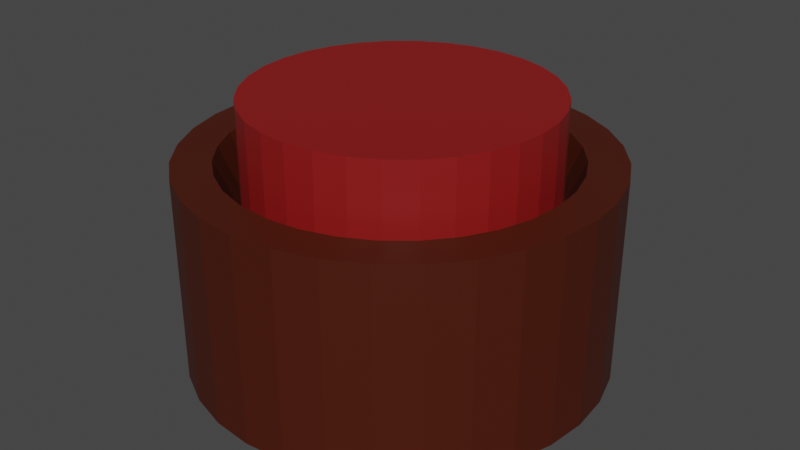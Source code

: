 # Source: button.blend  (saved by Blender 3.3.6; exported with 4.5.12 LTS)
import bpy
from mathutils import Matrix  # noqa: F401  (used for matrix-valued properties, if any)

bpy.ops.wm.read_factory_settings(use_empty=True)
scene = bpy.context.scene
scene.name = 'Scene'

# ---- collections
col_collection = bpy.data.collections.new('Collection'); scene.collection.children.link(col_collection)

# ---- materials (node trees are filled in below, after node groups)
mat_material_002 = bpy.data.materials.new('Material.002')
mat_material_002.use_transparent_shadow = False
mat_material_001 = bpy.data.materials.new('Material.001')
mat_material_001.use_transparent_shadow = False

# ---- material node trees
mat_material_002.use_nodes = True; mat_material_002.node_tree.nodes.clear()
_N = mat_material_002.node_tree.nodes; _L = mat_material_002.node_tree.links
n0 = _N.new('ShaderNodeBsdfPrincipled'); n0.name = 'Principled BSDF'; n0.location = (10, 300)
n0.distribution = 'GGX'
n0.subsurface_method = 'RANDOM_WALK_SKIN'
n0.inputs[0].default_value = (0.2552, 0.007664, 0.007356, 1.0)
n0.inputs[3].default_value = 1.45
n0.inputs[27].default_value = (0.0, 0.0, 0.0, 1.0)
n0.inputs[28].default_value = 1.0
n1 = _N.new('ShaderNodeOutputMaterial'); n1.name = 'Material Output'; n1.location = (300, 300)
_L.new(n0.outputs[0], n1.inputs[0])
n1.is_active_output = True
mat_material_001.use_nodes = True; mat_material_001.node_tree.nodes.clear()
_N = mat_material_001.node_tree.nodes; _L = mat_material_001.node_tree.links
n0 = _N.new('ShaderNodeBsdfPrincipled'); n0.name = 'Principled BSDF'; n0.location = (10, 300)
n0.distribution = 'GGX'
n0.subsurface_method = 'RANDOM_WALK_SKIN'
n0.inputs[0].default_value = (0.06577, 0.0083, 0.0007866, 1.0)
n0.inputs[3].default_value = 1.45
n0.inputs[27].default_value = (0.0, 0.0, 0.0, 1.0)
n0.inputs[28].default_value = 1.0
n1 = _N.new('ShaderNodeOutputMaterial'); n1.name = 'Material Output'; n1.location = (300, 300)
_L.new(n0.outputs[0], n1.inputs[0])
n1.is_active_output = True

# ---- world
world_world = bpy.data.worlds.new('World'); scene.world = world_world
world_world.use_nodes = True; world_world.node_tree.nodes.clear()
_N = world_world.node_tree.nodes; _L = world_world.node_tree.links
n0 = _N.new('ShaderNodeOutputWorld'); n0.name = 'World Output'; n0.location = (300, 300)
n1 = _N.new('ShaderNodeBackground'); n1.name = 'Background'; n1.location = (10, 300)
n1.inputs[0].default_value = (0.05088, 0.05088, 0.05088, 1.0)
_L.new(n1.outputs[0], n0.inputs[0])
n0.is_active_output = True
world_world.color = (0.05088, 0.05088, 0.05088)
world_world.use_sun_shadow = False
world_world.sun_shadow_jitter_overblur = 0.0

# ---- meshes
me_cylinder = bpy.data.meshes.new('Cylinder')
me_cylinder.from_pydata([(0.0, 1.0, 0.09204), (0.0, 1.0, 1.0), (0.1951, 0.9808, 0.09204), (0.1951, 0.9808, 1.0), (0.3827, 0.9239, 0.09204), (0.3827, 0.9239, 1.0), (0.5556, 0.8315, 0.09204), (0.5556, 0.8315, 1.0), (0.7071, 0.7071, 0.09204), (0.7071, 0.7071, 1.0), (0.8315, 0.5556, 0.09204), (0.8315, 0.5556, 1.0), (0.9239, 0.3827, 0.09204), (0.9239, 0.3827, 1.0), (0.9808, 0.1951, 0.09204), (0.9808, 0.1951, 1.0), (1.0, 0.0, 0.09204), (1.0, 0.0, 1.0), (0.9808, -0.1951, 0.09204), (0.9808, -0.1951, 1.0), (0.9239, -0.3827, 0.09204), (0.9239, -0.3827, 1.0), (0.8315, -0.5556, 0.09204), (0.8315, -0.5556, 1.0), (0.7071, -0.7071, 0.09204), (0.7071, -0.7071, 1.0), (0.5556, -0.8315, 0.09204), (0.5556, -0.8315, 1.0), (0.3827, -0.9239, 0.09204), (0.3827, -0.9239, 1.0), (0.1951, -0.9808, 0.09204), (0.1951, -0.9808, 1.0), (0.0, -1.0, 0.09204), (0.0, -1.0, 1.0), (-0.1951, -0.9808, 0.09204), (-0.1951, -0.9808, 1.0), (-0.3827, -0.9239, 0.09204), (-0.3827, -0.9239, 1.0), (-0.5556, -0.8315, 0.09204), (-0.5556, -0.8315, 1.0), (-0.7071, -0.7071, 0.09204), (-0.7071, -0.7071, 1.0), (-0.8315, -0.5556, 0.09204), (-0.8315, -0.5556, 1.0), (-0.9239, -0.3827, 0.09204), (-0.9239, -0.3827, 1.0), (-0.9808, -0.1951, 0.09204), (-0.9808, -0.1951, 1.0), (-1.0, 0.0, 0.09204), (-1.0, 0.0, 1.0), (-0.9808, 0.1951, 0.09204), (-0.9808, 0.1951, 1.0), (-0.9239, 0.3827, 0.09204), (-0.9239, 0.3827, 1.0), (-0.8315, 0.5556, 0.09204), (-0.8315, 0.5556, 1.0), (-0.7071, 0.7071, 0.09204), (-0.7071, 0.7071, 1.0), (-0.5556, 0.8315, 0.09204), (-0.5556, 0.8315, 1.0), (-0.3827, 0.9239, 0.09204), (-0.3827, 0.9239, 1.0), (-0.1951, 0.9808, 0.09204), (-0.1951, 0.9808, 1.0)], [], [(0, 1, 3, 2), (2, 3, 5, 4), (4, 5, 7, 6), (6, 7, 9, 8), (8, 9, 11, 10), (10, 11, 13, 12), (12, 13, 15, 14), (14, 15, 17, 16), (16, 17, 19, 18), (18, 19, 21, 20), (20, 21, 23, 22), (22, 23, 25, 24), (24, 25, 27, 26), (26, 27, 29, 28), (28, 29, 31, 30), (30, 31, 33, 32), (32, 33, 35, 34), (34, 35, 37, 36), (36, 37, 39, 38), (38, 39, 41, 40), (40, 41, 43, 42), (42, 43, 45, 44), (44, 45, 47, 46), (46, 47, 49, 48), (48, 49, 51, 50), (50, 51, 53, 52), (52, 53, 55, 54), (54, 55, 57, 56), (56, 57, 59, 58), (58, 59, 61, 60), (3, 1, 63, 61, 59, 57, 55, 53, 51, 49, 47, 45, 43, 41, 39, 37, 35, 33, 31, 29, 27, 25, 23, 21, 19, 17, 15, 13, 11, 9, 7, 5), (60, 61, 63, 62), (62, 63, 1, 0), (0, 2, 4, 6, 8, 10, 12, 14, 16, 18, 20, 22, 24, 26, 28, 30, 32, 34, 36, 38, 40, 42, 44, 46, 48, 50, 52, 54, 56, 58, 60, 62)])
_uv = me_cylinder.uv_layers.new(name='UVMap')
_uv.uv.foreach_set('vector', [1.0, 0.5, 1.0, 1.0, 0.9688, 1.0, 0.9688, 0.5, 0.9688, 0.5, 0.9688, 1.0, 0.9375, 1.0, 0.9375, 0.5, 0.9375, 0.5, 0.9375, 1.0, 0.9062, 1.0, 0.9062, 0.5, 0.9062, 0.5, 0.9062, 1.0, 0.875, 1.0, 0.875, 0.5, 0.875, 0.5, 0.875, 1.0, 0.8438, 1.0, 0.8438, 0.5, 0.8438, 0.5, 0.8438, 1.0, 0.8125, 1.0, 0.8125, 0.5, 0.8125, 0.5, 0.8125, 1.0, 0.7812, 1.0, 0.7812, 0.5, 0.7812, 0.5, 0.7812, 1.0, 0.75, 1.0, 0.75, 0.5, 0.75, 0.5, 0.75, 1.0, 0.7188, 1.0, 0.7188, 0.5, 0.7188, 0.5, 0.7188, 1.0, 0.6875, 1.0, 0.6875, 0.5, 0.6875, 0.5, 0.6875, 1.0, 0.6562, 1.0, 0.6562, 0.5, 0.6562, 0.5, 0.6562, 1.0, 0.625, 1.0, 0.625, 0.5, 0.625, 0.5, 0.625, 1.0, 0.5938, 1.0, 0.5938, 0.5, 0.5938, 0.5, 0.5938, 1.0, 0.5625, 1.0, 0.5625, 0.5, 0.5625, 0.5, 0.5625, 1.0, 0.5312, 1.0, 0.5312, 0.5, 0.5312, 0.5, 0.5312, 1.0, 0.5, 1.0, 0.5, 0.5, 0.5, 0.5, 0.5, 1.0, 0.4688, 1.0, 0.4688, 0.5, 0.4688, 0.5, 0.4688, 1.0, 0.4375, 1.0, 0.4375, 0.5, 0.4375, 0.5, 0.4375, 1.0, 0.4062, 1.0, 0.4062, 0.5, 0.4062, 0.5, 0.4062, 1.0, 0.375, 1.0, 0.375, 0.5, 0.375, 0.5, 0.375, 1.0, 0.3438, 1.0, 0.3438, 0.5, 0.3438, 0.5, 0.3438, 1.0, 0.3125, 1.0, 0.3125, 0.5, 0.3125, 0.5, 0.3125, 1.0, 0.2812, 1.0, 0.2812, 0.5, 0.2812, 0.5, 0.2812, 1.0, 0.25, 1.0, 0.25, 0.5, 0.25, 0.5, 0.25, 1.0, 0.2188, 1.0, 0.2188, 0.5, 0.2188, 0.5, 0.2188, 1.0, 0.1875, 1.0, 0.1875, 0.5, 0.1875, 0.5, 0.1875, 1.0, 0.1562, 1.0, 0.1562, 0.5, 0.1562, 0.5, 0.1562, 1.0, 0.125, 1.0, 0.125, 0.5, 0.125, 0.5, 0.125, 1.0, 0.09375, 1.0, 0.09375, 0.5, 0.09375, 0.5, 0.09375, 1.0, 0.0625, 1.0, 0.0625, 0.5, 0.2968, 0.4854, 0.25, 0.49, 0.2032, 0.4854, 0.1582, 0.4717, 0.1167, 0.4496, 0.08029, 0.4197, 0.05045, 0.3833, 0.02827, 0.3418, 0.01461, 0.2968, 0.01, 0.25, 0.01461, 0.2032, 0.02827, 0.1582, 0.05045, 0.1167, 0.08029, 0.08029, 0.1167, 0.05045, 0.1582, 0.02827, 0.2032, 0.01461, 0.25, 0.01, 0.2968, 0.01461, 0.3418, 0.02827, 0.3833, 0.05045, 0.4197, 0.08029, 0.4496, 0.1167, 0.4717, 0.1582, 0.4854, 0.2032, 0.49, 0.25, 0.4854, 0.2968, 0.4717, 0.3418, 0.4496, 0.3833, 0.4197, 0.4197, 0.3833, 0.4496, 0.3418, 0.4717, 0.0625, 0.5, 0.0625, 1.0, 0.03125, 1.0, 0.03125, 0.5, 0.03125, 0.5, 0.03125, 1.0, 0.0, 1.0, 0.0, 0.5, 0.75, 0.49, 0.7968, 0.4854, 0.8418, 0.4717, 0.8833, 0.4496, 0.9197, 0.4197, 0.9496, 0.3833, 0.9717, 0.3418, 0.9854, 0.2968, 0.99, 0.25, 0.9854, 0.2032, 0.9717, 0.1582, 0.9496, 0.1167, 0.9197, 0.08029, 0.8833, 0.05045, 0.8418, 0.02827, 0.7968, 0.01461, 0.75, 0.01, 0.7032, 0.01461, 0.6582, 0.02827, 0.6167, 0.05045, 0.5803, 0.08029, 0.5504, 0.1167, 0.5283, 0.1582, 0.5146, 0.2032, 0.51, 0.25, 0.5146, 0.2968, 0.5283, 0.3418, 0.5504, 0.3833, 0.5803, 0.4197, 0.6167, 0.4496, 0.6582, 0.4717, 0.7032, 0.4854])
me_cylinder.materials.append(mat_material_002)
me_cylinder.update()
me_cylinder_002 = bpy.data.meshes.new('Cylinder.002')
me_cylinder_002.from_pydata([(0.0, 1.0, 0.01796), (0.0, 0.6899, 0.719), (0.1951, 0.9808, 0.01796), (0.1346, 0.6766, 0.719), (0.3827, 0.9239, 0.01796), (0.264, 0.6374, 0.719), (0.5556, 0.8315, 0.01796), (0.3833, 0.5736, 0.719), (0.7071, 0.7071, 0.01796), (0.4878, 0.4878, 0.719), (0.8315, 0.5556, 0.01796), (0.5736, 0.3833, 0.719), (0.9239, 0.3827, 0.01796), (0.6374, 0.264, 0.719), (0.9808, 0.1951, 0.01796), (0.6766, 0.1346, 0.719), (1.0, 0.0, 0.01796), (0.6899, 0.0, 0.719), (0.9808, -0.1951, 0.01796), (0.6766, -0.1346, 0.719), (0.9239, -0.3827, 0.01796), (0.6374, -0.264, 0.719), (0.8315, -0.5556, 0.01796), (0.5736, -0.3833, 0.719), (0.7071, -0.7071, 0.01796), (0.4878, -0.4878, 0.719), (0.5556, -0.8315, 0.01796), (0.3833, -0.5736, 0.719), (0.3827, -0.9239, 0.01796), (0.264, -0.6374, 0.719), (0.1951, -0.9808, 0.01796), (0.1346, -0.6766, 0.719), (0.0, -1.0, 0.01796), (0.0, -0.6899, 0.719), (-0.1951, -0.9808, 0.01796), (-0.1346, -0.6766, 0.719), (-0.3827, -0.9239, 0.01796), (-0.264, -0.6374, 0.719), (-0.5556, -0.8315, 0.01796), (-0.3833, -0.5736, 0.719), (-0.7071, -0.7071, 0.01796), (-0.4878, -0.4878, 0.719), (-0.8315, -0.5556, 0.01796), (-0.5736, -0.3833, 0.719), (-0.9239, -0.3827, 0.01796), (-0.6374, -0.264, 0.719), (-0.9808, -0.1951, 0.01796), (-0.6766, -0.1346, 0.719), (-1.0, 0.0, 0.01796), (-0.6899, 0.0, 0.719), (-0.9808, 0.1951, 0.01796), (-0.6766, 0.1346, 0.719), (-0.9239, 0.3827, 0.01796), (-0.6374, 0.264, 0.719), (-0.8315, 0.5556, 0.01796), (-0.5736, 0.3833, 0.719), (-0.7071, 0.7071, 0.01796), (-0.4878, 0.4878, 0.719), (-0.5556, 0.8315, 0.01796), (-0.3833, 0.5736, 0.719), (-0.3827, 0.9239, 0.01796), (-0.264, 0.6374, 0.719), (-0.1951, 0.9808, 0.01796), (-0.1346, 0.6766, 0.719), (0.1951, 0.9808, 1.0), (0.0, 1.0, 1.0), (0.3827, 0.9239, 1.0), (0.5556, 0.8315, 1.0), (0.7071, 0.7071, 1.0), (0.8315, 0.5556, 1.0), (0.9239, 0.3827, 1.0), (0.9808, 0.1951, 1.0), (1.0, 0.0, 1.0), (0.9808, -0.1951, 1.0), (0.9239, -0.3827, 1.0), (0.8315, -0.5556, 1.0), (0.7071, -0.7071, 1.0), (0.5556, -0.8315, 1.0), (0.3827, -0.9239, 1.0), (0.1951, -0.9808, 1.0), (0.0, -1.0, 1.0), (-0.1951, -0.9808, 1.0), (-0.3827, -0.9239, 1.0), (-0.5556, -0.8315, 1.0), (-0.7071, -0.7071, 1.0), (-0.8315, -0.5556, 1.0), (-0.9239, -0.3827, 1.0), (-0.9808, -0.1951, 1.0), (-1.0, 0.0, 1.0), (-0.9808, 0.1951, 1.0), (-0.9239, 0.3827, 1.0), (-0.8315, 0.5556, 1.0), (-0.7071, 0.7071, 1.0), (-0.5556, 0.8315, 1.0), (-0.3827, 0.9239, 1.0), (-0.1951, 0.9808, 1.0), (0.1594, 0.8012, 1.0), (0.0, 0.8168, 1.0), (0.3126, 0.7547, 1.0), (0.4538, 0.6792, 1.0), (0.5776, 0.5776, 1.0), (0.6792, 0.4538, 1.0), (0.7547, 0.3126, 1.0), (0.8012, 0.1594, 1.0), (0.8168, 0.0, 1.0), (0.8012, -0.1594, 1.0), (0.7547, -0.3126, 1.0), (0.6792, -0.4538, 1.0), (0.5776, -0.5776, 1.0), (0.4538, -0.6792, 1.0), (0.3126, -0.7547, 1.0), (0.1594, -0.8012, 1.0), (0.0, -0.8168, 1.0), (-0.1594, -0.8012, 1.0), (-0.3126, -0.7547, 1.0), (-0.4538, -0.6792, 1.0), (-0.5776, -0.5776, 1.0), (-0.6792, -0.4538, 1.0), (-0.7547, -0.3126, 1.0), (-0.8012, -0.1594, 1.0), (-0.8168, 0.0, 1.0), (-0.8012, 0.1594, 1.0), (-0.7547, 0.3126, 1.0), (-0.6792, 0.4538, 1.0), (-0.5776, 0.5776, 1.0), (-0.4538, 0.6792, 1.0), (-0.3126, 0.7547, 1.0), (-0.1594, 0.8012, 1.0)], [], [(0, 65, 64, 2), (2, 64, 66, 4), (4, 66, 67, 6), (6, 67, 68, 8), (8, 68, 69, 10), (10, 69, 70, 12), (12, 70, 71, 14), (14, 71, 72, 16), (16, 72, 73, 18), (18, 73, 74, 20), (20, 74, 75, 22), (22, 75, 76, 24), (24, 76, 77, 26), (26, 77, 78, 28), (28, 78, 79, 30), (30, 79, 80, 32), (32, 80, 81, 34), (34, 81, 82, 36), (36, 82, 83, 38), (38, 83, 84, 40), (40, 84, 85, 42), (42, 85, 86, 44), (44, 86, 87, 46), (46, 87, 88, 48), (48, 88, 89, 50), (50, 89, 90, 52), (52, 90, 91, 54), (54, 91, 92, 56), (56, 92, 93, 58), (58, 93, 94, 60), (3, 1, 63, 61, 59, 57, 55, 53, 51, 49, 47, 45, 43, 41, 39, 37, 35, 33, 31, 29, 27, 25, 23, 21, 19, 17, 15, 13, 11, 9, 7, 5), (60, 94, 95, 62), (62, 95, 65, 0), (0, 2, 4, 6, 8, 10, 12, 14, 16, 18, 20, 22, 24, 26, 28, 30, 32, 34, 36, 38, 40, 42, 44, 46, 48, 50, 52, 54, 56, 58, 60, 62), (97, 96, 64, 65), (96, 98, 66, 64), (98, 99, 67, 66), (99, 100, 68, 67), (100, 101, 69, 68), (101, 102, 70, 69), (102, 103, 71, 70), (103, 104, 72, 71), (104, 105, 73, 72), (105, 106, 74, 73), (106, 107, 75, 74), (107, 108, 76, 75), (108, 109, 77, 76), (109, 110, 78, 77), (110, 111, 79, 78), (111, 112, 80, 79), (112, 113, 81, 80), (113, 114, 82, 81), (114, 115, 83, 82), (115, 116, 84, 83), (116, 117, 85, 84), (117, 118, 86, 85), (118, 119, 87, 86), (119, 120, 88, 87), (120, 121, 89, 88), (121, 122, 90, 89), (122, 123, 91, 90), (123, 124, 92, 91), (124, 125, 93, 92), (125, 126, 94, 93), (126, 127, 95, 94), (127, 97, 65, 95), (1, 3, 96, 97), (3, 5, 98, 96), (5, 7, 99, 98), (7, 9, 100, 99), (9, 11, 101, 100), (11, 13, 102, 101), (13, 15, 103, 102), (15, 17, 104, 103), (17, 19, 105, 104), (19, 21, 106, 105), (21, 23, 107, 106), (23, 25, 108, 107), (25, 27, 109, 108), (27, 29, 110, 109), (29, 31, 111, 110), (31, 33, 112, 111), (33, 35, 113, 112), (35, 37, 114, 113), (37, 39, 115, 114), (39, 41, 116, 115), (41, 43, 117, 116), (43, 45, 118, 117), (45, 47, 119, 118), (47, 49, 120, 119), (49, 51, 121, 120), (51, 53, 122, 121), (53, 55, 123, 122), (55, 57, 124, 123), (57, 59, 125, 124), (59, 61, 126, 125), (61, 63, 127, 126), (63, 1, 97, 127)])
_uv = me_cylinder_002.uv_layers.new(name='UVMap')
_uv.uv.foreach_set('vector', [1.0, 0.5, 1.0, 1.0, 0.9688, 1.0, 0.9688, 0.5, 0.9688, 0.5, 0.9688, 1.0, 0.9375, 1.0, 0.9375, 0.5, 0.9375, 0.5, 0.9375, 1.0, 0.9062, 1.0, 0.9062, 0.5, 0.9062, 0.5, 0.9062, 1.0, 0.875, 1.0, 0.875, 0.5, 0.875, 0.5, 0.875, 1.0, 0.8438, 1.0, 0.8438, 0.5, 0.8438, 0.5, 0.8438, 1.0, 0.8125, 1.0, 0.8125, 0.5, 0.8125, 0.5, 0.8125, 1.0, 0.7812, 1.0, 0.7812, 0.5, 0.7812, 0.5, 0.7812, 1.0, 0.75, 1.0, 0.75, 0.5, 0.75, 0.5, 0.75, 1.0, 0.7188, 1.0, 0.7188, 0.5, 0.7188, 0.5, 0.7188, 1.0, 0.6875, 1.0, 0.6875, 0.5, 0.6875, 0.5, 0.6875, 1.0, 0.6562, 1.0, 0.6562, 0.5, 0.6562, 0.5, 0.6562, 1.0, 0.625, 1.0, 0.625, 0.5, 0.625, 0.5, 0.625, 1.0, 0.5938, 1.0, 0.5938, 0.5, 0.5938, 0.5, 0.5938, 1.0, 0.5625, 1.0, 0.5625, 0.5, 0.5625, 0.5, 0.5625, 1.0, 0.5312, 1.0, 0.5312, 0.5, 0.5312, 0.5, 0.5312, 1.0, 0.5, 1.0, 0.5, 0.5, 0.5, 0.5, 0.5, 1.0, 0.4688, 1.0, 0.4688, 0.5, 0.4688, 0.5, 0.4688, 1.0, 0.4375, 1.0, 0.4375, 0.5, 0.4375, 0.5, 0.4375, 1.0, 0.4062, 1.0, 0.4062, 0.5, 0.4062, 0.5, 0.4062, 1.0, 0.375, 1.0, 0.375, 0.5, 0.375, 0.5, 0.375, 1.0, 0.3438, 1.0, 0.3438, 0.5, 0.3438, 0.5, 0.3438, 1.0, 0.3125, 1.0, 0.3125, 0.5, 0.3125, 0.5, 0.3125, 1.0, 0.2812, 1.0, 0.2812, 0.5, 0.2812, 0.5, 0.2812, 1.0, 0.25, 1.0, 0.25, 0.5, 0.25, 0.5, 0.25, 1.0, 0.2188, 1.0, 0.2188, 0.5, 0.2188, 0.5, 0.2188, 1.0, 0.1875, 1.0, 0.1875, 0.5, 0.1875, 0.5, 0.1875, 1.0, 0.1562, 1.0, 0.1562, 0.5, 0.1562, 0.5, 0.1562, 1.0, 0.125, 1.0, 0.125, 0.5, 0.125, 0.5, 0.125, 1.0, 0.09375, 1.0, 0.09375, 0.5, 0.09375, 0.5, 0.09375, 1.0, 0.0625, 1.0, 0.0625, 0.5, 0.2823, 0.4124, 0.25, 0.4156, 0.2177, 0.4124, 0.1866, 0.403, 0.158, 0.3877, 0.1329, 0.3671, 0.1123, 0.342, 0.09704, 0.3134, 0.08761, 0.2823, 0.08443, 0.25, 0.08761, 0.2177, 0.09704, 0.1866, 0.1123, 0.158, 0.1329, 0.1329, 0.158, 0.1123, 0.1866, 0.09704, 0.2177, 0.08761, 0.25, 0.08443, 0.2823, 0.08761, 0.3134, 0.09704, 0.342, 0.1123, 0.3671, 0.1329, 0.3877, 0.158, 0.403, 0.1866, 0.4124, 0.2177, 0.4156, 0.25, 0.4124, 0.2823, 0.403, 0.3134, 0.3877, 0.342, 0.3671, 0.3671, 0.342, 0.3877, 0.3134, 0.403, 0.0625, 0.5, 0.0625, 1.0, 0.03125, 1.0, 0.03125, 0.5, 0.03125, 0.5, 0.03125, 1.0, 0.0, 1.0, 0.0, 0.5, 0.75, 0.49, 0.7968, 0.4854, 0.8418, 0.4717, 0.8833, 0.4496, 0.9197, 0.4197, 0.9496, 0.3833, 0.9717, 0.3418, 0.9854, 0.2968, 0.99, 0.25, 0.9854, 0.2032, 0.9717, 0.1582, 0.9496, 0.1167, 0.9197, 0.08029, 0.8833, 0.05045, 0.8418, 0.02827, 0.7968, 0.01461, 0.75, 0.01, 0.7032, 0.01461, 0.6582, 0.02827, 0.6167, 0.05045, 0.5803, 0.08029, 0.5504, 0.1167, 0.5283, 0.1582, 0.5146, 0.2032, 0.51, 0.25, 0.5146, 0.2968, 0.5283, 0.3418, 0.5504, 0.3833, 0.5803, 0.4197, 0.6167, 0.4496, 0.6582, 0.4717, 0.7032, 0.4854, 0.25, 0.446, 0.2882, 0.4423, 0.2968, 0.4854, 0.25, 0.49, 0.2882, 0.4423, 0.325, 0.4311, 0.3418, 0.4717, 0.2968, 0.4854, 0.325, 0.4311, 0.3589, 0.413, 0.3833, 0.4496, 0.3418, 0.4717, 0.3589, 0.413, 0.3886, 0.3886, 0.4197, 0.4197, 0.3833, 0.4496, 0.3886, 0.3886, 0.413, 0.3589, 0.4496, 0.3833, 0.4197, 0.4197, 0.413, 0.3589, 0.4311, 0.325, 0.4717, 0.3418, 0.4496, 0.3833, 0.4311, 0.325, 0.4423, 0.2882, 0.4854, 0.2968, 0.4717, 0.3418, 0.4423, 0.2882, 0.446, 0.25, 0.49, 0.25, 0.4854, 0.2968, 0.446, 0.25, 0.4423, 0.2118, 0.4854, 0.2032, 0.49, 0.25, 0.4423, 0.2118, 0.4311, 0.175, 0.4717, 0.1582, 0.4854, 0.2032, 0.4311, 0.175, 0.413, 0.1411, 0.4496, 0.1167, 0.4717, 0.1582, 0.413, 0.1411, 0.3886, 0.1114, 0.4197, 0.08029, 0.4496, 0.1167, 0.3886, 0.1114, 0.3589, 0.087, 0.3833, 0.05045, 0.4197, 0.08029, 0.3589, 0.087, 0.325, 0.06888, 0.3418, 0.02827, 0.3833, 0.05045, 0.325, 0.06888, 0.2882, 0.05772, 0.2968, 0.01461, 0.3418, 0.02827, 0.2882, 0.05772, 0.25, 0.05396, 0.25, 0.01, 0.2968, 0.01461, 0.25, 0.05396, 0.2118, 0.05772, 0.2032, 0.01461, 0.25, 0.01, 0.2118, 0.05772, 0.175, 0.06888, 0.1582, 0.02827, 0.2032, 0.01461, 0.175, 0.06888, 0.1411, 0.087, 0.1167, 0.05045, 0.1582, 0.02827, 0.1411, 0.087, 0.1114, 0.1114, 0.08029, 0.08029, 0.1167, 0.05045, 0.1114, 0.1114, 0.087, 0.1411, 0.05045, 0.1167, 0.08029, 0.08029, 0.087, 0.1411, 0.06888, 0.175, 0.02827, 0.1582, 0.05045, 0.1167, 0.06888, 0.175, 0.05772, 0.2118, 0.01461, 0.2032, 0.02827, 0.1582, 0.05772, 0.2118, 0.05396, 0.25, 0.01, 0.25, 0.01461, 0.2032, 0.05396, 0.25, 0.05772, 0.2882, 0.01461, 0.2968, 0.01, 0.25, 0.05772, 0.2882, 0.06888, 0.325, 0.02827, 0.3418, 0.01461, 0.2968, 0.06888, 0.325, 0.087, 0.3589, 0.05045, 0.3833, 0.02827, 0.3418, 0.087, 0.3589, 0.1114, 0.3886, 0.08029, 0.4197, 0.05045, 0.3833, 0.1114, 0.3886, 0.1411, 0.413, 0.1167, 0.4496, 0.08029, 0.4197, 0.1411, 0.413, 0.175, 0.4311, 0.1582, 0.4717, 0.1167, 0.4496, 0.175, 0.4311, 0.2118, 0.4423, 0.2032, 0.4854, 0.1582, 0.4717, 0.2118, 0.4423, 0.25, 0.446, 0.25, 0.49, 0.2032, 0.4854, 0.25, 0.4156, 0.2823, 0.4124, 0.2882, 0.4423, 0.25, 0.446, 0.2823, 0.4124, 0.3134, 0.403, 0.325, 0.4311, 0.2882, 0.4423, 0.3134, 0.403, 0.342, 0.3877, 0.3589, 0.413, 0.325, 0.4311, 0.342, 0.3877, 0.3671, 0.3671, 0.3886, 0.3886, 0.3589, 0.413, 0.3671, 0.3671, 0.3877, 0.342, 0.413, 0.3589, 0.3886, 0.3886, 0.3877, 0.342, 0.403, 0.3134, 0.4311, 0.325, 0.413, 0.3589, 0.403, 0.3134, 0.4124, 0.2823, 0.4423, 0.2882, 0.4311, 0.325, 0.4124, 0.2823, 0.4156, 0.25, 0.446, 0.25, 0.4423, 0.2882, 0.4156, 0.25, 0.4124, 0.2177, 0.4423, 0.2118, 0.446, 0.25, 0.4124, 0.2177, 0.403, 0.1866, 0.4311, 0.175, 0.4423, 0.2118, 0.403, 0.1866, 0.3877, 0.158, 0.413, 0.1411, 0.4311, 0.175, 0.3877, 0.158, 0.3671, 0.1329, 0.3886, 0.1114, 0.413, 0.1411, 0.3671, 0.1329, 0.342, 0.1123, 0.3589, 0.087, 0.3886, 0.1114, 0.342, 0.1123, 0.3134, 0.09704, 0.325, 0.06888, 0.3589, 0.087, 0.3134, 0.09704, 0.2823, 0.08761, 0.2882, 0.05772, 0.325, 0.06888, 0.2823, 0.08761, 0.25, 0.08443, 0.25, 0.05396, 0.2882, 0.05772, 0.25, 0.08443, 0.2177, 0.08761, 0.2118, 0.05772, 0.25, 0.05396, 0.2177, 0.08761, 0.1866, 0.09704, 0.175, 0.06888, 0.2118, 0.05772, 0.1866, 0.09704, 0.158, 0.1123, 0.1411, 0.087, 0.175, 0.06888, 0.158, 0.1123, 0.1329, 0.1329, 0.1114, 0.1114, 0.1411, 0.087, 0.1329, 0.1329, 0.1123, 0.158, 0.087, 0.1411, 0.1114, 0.1114, 0.1123, 0.158, 0.09704, 0.1866, 0.06888, 0.175, 0.087, 0.1411, 0.09704, 0.1866, 0.08761, 0.2177, 0.05772, 0.2118, 0.06888, 0.175, 0.08761, 0.2177, 0.08443, 0.25, 0.05396, 0.25, 0.05772, 0.2118, 0.08443, 0.25, 0.08761, 0.2823, 0.05772, 0.2882, 0.05396, 0.25, 0.08761, 0.2823, 0.09704, 0.3134, 0.06888, 0.325, 0.05772, 0.2882, 0.09704, 0.3134, 0.1123, 0.342, 0.087, 0.3589, 0.06888, 0.325, 0.1123, 0.342, 0.1329, 0.3671, 0.1114, 0.3886, 0.087, 0.3589, 0.1329, 0.3671, 0.158, 0.3877, 0.1411, 0.413, 0.1114, 0.3886, 0.158, 0.3877, 0.1866, 0.403, 0.175, 0.4311, 0.1411, 0.413, 0.1866, 0.403, 0.2177, 0.4124, 0.2118, 0.4423, 0.175, 0.4311, 0.2177, 0.4124, 0.25, 0.4156, 0.25, 0.446, 0.2118, 0.4423])
me_cylinder_002.materials.append(mat_material_001)
me_cylinder_002.update()

# ---- objects
ob_cylinder = bpy.data.objects.new('Cylinder', me_cylinder)
ob_cylinder_001 = bpy.data.objects.new('Cylinder.001', me_cylinder_002)

# ---- transforms, parenting, visibility, modifiers, constraints
ob_cylinder.location = (0.0, 0.02448, 0.8803)
ob_cylinder.scale = (1.122, 1.122, 1.122)
ob_cylinder_001.location = (0.0, 0.0, 0.0)
ob_cylinder_001.scale = (1.564, 1.564, 1.564)

# ---- collection membership
col_collection.objects.link(ob_cylinder)
col_collection.objects.link(ob_cylinder_001)

# ---- scene / render settings (as saved in the file)
scene.frame_start = 1; scene.frame_end = 250; scene.frame_set(1)
scene.render.engine = 'BLENDER_EEVEE_NEXT'
scene.cycles.sampling_pattern = 'TABULATED_SOBOL'
scene.cycles.use_light_tree = False
scene.view_settings.view_transform = 'Filmic'
bpy.context.view_layer.update()

# ---- added for rendering (the .blend has no active camera and no usable light): camera, sun
cam_auto = bpy.data.cameras.new('AutoCamera')
cam_auto.lens = 50.0
cam_auto.sensor_width = 36.0
cam_auto.clip_end = 1000.0
ob_auto_camera = bpy.data.objects.new('AutoCamera', cam_auto)
scene.collection.objects.link(ob_auto_camera)
ob_auto_camera.location = (4.48167, -5.37801, 4.60038)
ob_auto_camera.rotation_euler = (1.09748, -7.21219e-08, 0.694738)
scene.camera = ob_auto_camera
light_auto_sun = bpy.data.lights.new('AutoSun', 'SUN')
light_auto_sun.energy = 3.0
light_auto_sun.angle = 0.0523599
ob_auto_sun = bpy.data.objects.new('AutoSun', light_auto_sun)
scene.collection.objects.link(ob_auto_sun)
ob_auto_sun.rotation_euler = (0.872665, 0.174533, 0.523599)
bpy.context.view_layer.update()
